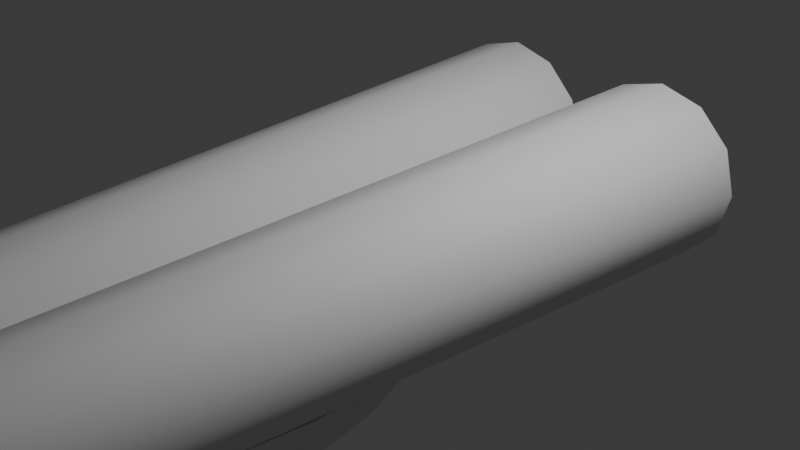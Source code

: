 # Source: shotgun_test.blend  (saved by Blender 4.5.90; exported with 4.5.12 LTS)
import bpy
from mathutils import Matrix  # noqa: F401  (used for matrix-valued properties, if any)

bpy.ops.wm.read_factory_settings(use_empty=True)
scene = bpy.context.scene
scene.name = 'Scene'

# ---- collections
col_collection = bpy.data.collections.new('Collection'); scene.collection.children.link(col_collection)

# ---- node groups
ng_smooth_by_angle = bpy.data.node_groups.new('Smooth by Angle', 'GeometryNodeTree')
_s = ng_smooth_by_angle.interface.new_socket(name='Mesh', in_out='OUTPUT', socket_type='NodeSocketGeometry')
_s = ng_smooth_by_angle.interface.new_socket(name='Mesh', in_out='INPUT', socket_type='NodeSocketGeometry')
_s = ng_smooth_by_angle.interface.new_socket(name='Angle', in_out='INPUT', socket_type='NodeSocketFloat')
_s.subtype = 'ANGLE'
_s.default_value = 0.5236
_s.min_value = 0.0
_s.max_value = 3.142
_s.description = 'Maximum face angle for smooth edges'
_s = ng_smooth_by_angle.interface.new_socket(name='Ignore Sharpness', in_out='INPUT', socket_type='NodeSocketBool')
_s.force_non_field = True
ng_smooth_by_angle.description = 'Set the sharpness of mesh edges based on the angle between the neighboring faces'
ng_smooth_by_angle.is_modifier = True
_N = ng_smooth_by_angle.nodes; _L = ng_smooth_by_angle.links
n0 = _N.new('GeometryNodeSetShadeSmooth'); n0.name = 'Set Shade Smooth'; n0.location = (120, -80)
n0.domain = 'EDGE'
n1 = _N.new('GeometryNodeSetShadeSmooth'); n1.name = 'Set Shade Smooth.001'; n1.location = (300, -80)
n2 = _N.new('NodeGroupOutput'); n2.name = 'Group Output'; n2.location = (480, -80)
n3 = _N.new('GeometryNodeInputMeshEdgeAngle'); n3.name = 'Edge Angle'; n3.location = (-440, -240)
n4 = _N.new('NodeGroupInput'); n4.name = 'Group Input'; n4.location = (-80, -80)
n5 = _N.new('GeometryNodeInputEdgeSmooth'); n5.name = 'Is Edge Smooth'; n5.location = (-260, -120)
n6 = _N.new('GeometryNodeInputShadeSmooth'); n6.name = 'Is Shade Smooth'; n6.location = (-440, -397)
n7 = _N.new('FunctionNodeCompare'); n7.name = 'Compare'; n7.location = (-260, -260)
n7.operation = 'LESS_EQUAL'
n7.inputs[6].default_value = (0.0, 0.0, 0.0, 0.0)
n7.inputs[7].default_value = (0.0, 0.0, 0.0, 0.0)
n8 = _N.new('FunctionNodeBooleanMath'); n8.name = 'Boolean Math.001'; n8.location = (-80, -260)
n9 = _N.new('NodeGroupInput'); n9.name = 'Group Input.001'; n9.location = (-440, -329)
n10 = _N.new('NodeGroupInput'); n10.name = 'Group Input.002'; n10.location = (-259, -189)
n11 = _N.new('FunctionNodeBooleanMath'); n11.name = 'Boolean Math'; n11.location = (-80, -149)
n11.operation = 'OR'
n12 = _N.new('FunctionNodeBooleanMath'); n12.name = 'Boolean Math.002'; n12.location = (-260, -380)
n12.operation = 'OR'
n13 = _N.new('NodeGroupInput'); n13.name = 'Group Input.003'; n13.location = (-440, -460)
_L.new(n3.outputs[0], n7.inputs[0])
_L.new(n1.outputs[0], n2.inputs[0])
_L.new(n9.outputs[1], n7.inputs[1])
_L.new(n7.outputs[0], n8.inputs[0])
_L.new(n4.outputs[0], n0.inputs[0])
_L.new(n0.outputs[0], n1.inputs[0])
_L.new(n8.outputs[0], n0.inputs[2])
_L.new(n10.outputs[2], n11.inputs[1])
_L.new(n5.outputs[0], n11.inputs[0])
_L.new(n11.outputs[0], n0.inputs[1])
_L.new(n13.outputs[2], n12.inputs[1])
_L.new(n6.outputs[0], n12.inputs[0])
_L.new(n12.outputs[0], n8.inputs[1])
n2.is_active_output = True

# ---- world
world_world = bpy.data.worlds.new('World'); scene.world = world_world
world_world.use_nodes = True; world_world.node_tree.nodes.clear()
_N = world_world.node_tree.nodes; _L = world_world.node_tree.links
n0 = _N.new('ShaderNodeOutputWorld'); n0.name = 'World Output'; n0.location = (200, 100)
n1 = _N.new('ShaderNodeBackground'); n1.name = 'Background'; n1.location = (-200, 100)
n1.inputs[0].default_value = (0.05088, 0.05088, 0.05088, 1.0)
_L.new(n1.outputs[0], n0.inputs[0])
n0.is_active_output = True
world_world.color = (0.05088, 0.05088, 0.05088)
world_world.sun_shadow_jitter_overblur = 0.0

# ---- cameras
cam_camera = bpy.data.cameras.new('Camera')
cam_camera.clip_end = 100.0
cam_camera.ortho_scale = 7.314

# ---- lights
light_light = bpy.data.lights.new('Light', 'POINT')
light_light.energy = 1000.0
light_light.shadow_soft_size = 0.1

# ---- meshes
me_cylinder = bpy.data.meshes.new('Cylinder')
me_cylinder.from_pydata([(-1.027, 1.0, 0.7135), (-0.6858, -5.705, 0.7433), (-0.6704, 1.0, 0.6179), (-0.3141, -5.705, 0.6437), (-0.4092, 1.0, 0.3568), (-0.04204, -5.705, 0.3717), (-0.3136, 1.0, 0.0), (0.05754, -5.705, -7.65e-09), (-0.4092, 1.0, -0.3568), (-0.04204, -5.705, -0.3717), (-0.6704, 1.0, -0.6179), (-0.3141, -5.705, -0.6437), (-1.027, 1.0, -0.7135), (-0.6858, -5.705, -0.7433), (-1.384, 1.0, -0.6179), (-1.057, -5.705, -0.6437), (-1.645, 1.0, -0.3568), (-1.329, -5.705, -0.3717), (-1.741, 1.0, 0.0), (-1.429, -5.705, -7.65e-09), (-1.645, 1.0, 0.3568), (-1.329, -5.705, 0.3717), (-1.384, 1.0, 0.6179), (-1.057, -5.705, 0.6437), (-1.027, 1.0, 1.0), (-0.5272, 1.0, 0.866), (-0.1611, 1.0, 0.5), (-0.02716, 1.0, 0.0), (-0.1611, 1.0, -0.5), (-0.5272, 1.0, -0.866), (-1.027, 1.0, -1.0), (-1.527, 1.0, -0.866), (-1.893, 1.0, -0.5), (-2.027, 1.0, 0.0), (-1.893, 1.0, 0.5), (-1.527, 1.0, 0.866), (-1.027, 0.08234, -1.49e-08), (-0.6858, -6.198, -3.974e-08), (-0.6858, -6.167, 0.3312), (-0.6858, -6.061, 0.5372), (-0.9544, -6.061, 0.4653), (-0.8513, -6.167, 0.2868), (-0.5202, -6.167, 0.2868), (-0.4171, -6.061, 0.4653), (-0.3546, -6.167, -2.544e-08), (-0.1485, -6.061, -1.655e-08), (-0.2205, -6.061, 0.2686), (-0.399, -6.167, 0.1656), (-1.151, -6.061, 0.2686), (-0.9725, -6.167, 0.1656), (-1.223, -6.061, -1.655e-08), (-1.017, -6.167, -2.544e-08), (-1.151, -6.061, -0.2686), (-0.9725, -6.167, -0.1656), (-0.9544, -6.061, -0.4653), (-0.8513, -6.167, -0.2868), (-0.6858, -6.061, -0.5372), (-0.6858, -6.167, -0.3312), (-0.4171, -6.061, -0.4653), (-0.5202, -6.167, -0.2868), (-0.2205, -6.061, -0.2686), (-0.399, -6.167, -0.1656)], [], [(24, 1, 3, 25), (25, 3, 5, 26), (26, 5, 7, 27), (27, 7, 9, 28), (28, 9, 11, 29), (29, 11, 13, 30), (30, 13, 15, 31), (31, 15, 17, 32), (32, 17, 19, 33), (33, 19, 21, 34), (34, 21, 23, 35), (35, 23, 1, 24), (4, 6, 36), (2, 0, 24, 25), (4, 2, 25, 26), (6, 4, 26, 27), (8, 6, 27, 28), (10, 8, 28, 29), (12, 10, 29, 30), (14, 12, 30, 31), (16, 14, 31, 32), (18, 16, 32, 33), (20, 18, 33, 34), (22, 20, 34, 35), (0, 22, 35, 24), (18, 20, 36), (12, 14, 36), (6, 8, 36), (20, 22, 36), (0, 2, 36), (14, 16, 36), (8, 10, 36), (22, 0, 36), (2, 4, 36), (16, 18, 36), (10, 12, 36), (38, 41, 37), (42, 38, 37), (44, 47, 37), (41, 49, 37), (47, 42, 37), (49, 51, 37), (51, 53, 37), (53, 55, 37), (55, 57, 37), (57, 59, 37), (59, 61, 37), (61, 44, 37), (9, 7, 45, 60), (60, 45, 44, 61), (11, 9, 60, 58), (58, 60, 61, 59), (13, 11, 58, 56), (56, 58, 59, 57), (15, 13, 56, 54), (54, 56, 57, 55), (17, 15, 54, 52), (52, 54, 55, 53), (19, 17, 52, 50), (50, 52, 53, 51), (21, 19, 50, 48), (48, 50, 51, 49), (5, 3, 43, 46), (46, 43, 42, 47), (23, 21, 48, 40), (40, 48, 49, 41), (7, 5, 46, 45), (45, 46, 47, 44), (3, 1, 39, 43), (43, 39, 38, 42), (1, 23, 40, 39), (39, 40, 41, 38)])
me_cylinder.polygons.foreach_set('use_smooth', [True] * 72)
_uv = me_cylinder.uv_layers.new(name='UVMap')
_uv.uv.foreach_set('vector', [1.0, 0.5, 1.0, 1.0, 0.9167, 1.0, 0.9167, 0.5, 0.9167, 0.5, 0.9167, 1.0, 0.8333, 1.0, 0.8333, 0.5, 0.8333, 0.5, 0.8333, 1.0, 0.75, 1.0, 0.75, 0.5, 0.75, 0.5, 0.75, 1.0, 0.6667, 1.0, 0.6667, 0.5, 0.6667, 0.5, 0.6667, 1.0, 0.5833, 1.0, 0.5833, 0.5, 0.5833, 0.5, 0.5833, 1.0, 0.5, 1.0, 0.5, 0.5, 0.5, 0.5, 0.5, 1.0, 0.4167, 1.0, 0.4167, 0.5, 0.4167, 0.5, 0.4167, 1.0, 0.3333, 1.0, 0.3333, 0.5, 0.3333, 0.5, 0.3333, 1.0, 0.25, 1.0, 0.25, 0.5, 0.25, 0.5, 0.25, 1.0, 0.1667, 1.0, 0.1667, 0.5, 0.1667, 0.5, 0.1667, 1.0, 0.08333, 1.0, 0.08333, 0.5, 0.08333, 0.5, 0.08333, 1.0, 7.451e-08, 1.0, 7.451e-08, 0.5, 0.8983, 0.3356, 0.9212, 0.25, 0.8983, 0.3356, 0.8356, 0.3983, 0.75, 0.4212, 0.75, 0.49, 0.87, 0.4578, 0.8983, 0.3356, 0.8356, 0.3983, 0.87, 0.4578, 0.9578, 0.37, 0.9212, 0.25, 0.8983, 0.3356, 0.9578, 0.37, 0.99, 0.25, 0.8983, 0.1644, 0.9212, 0.25, 0.99, 0.25, 0.9578, 0.13, 0.8356, 0.1017, 0.8983, 0.1644, 0.9578, 0.13, 0.87, 0.04215, 0.75, 0.07875, 0.8356, 0.1017, 0.87, 0.04215, 0.75, 0.01, 0.6644, 0.1017, 0.75, 0.07875, 0.75, 0.01, 0.63, 0.04215, 0.6017, 0.1644, 0.6644, 0.1017, 0.63, 0.04215, 0.5422, 0.13, 0.5788, 0.25, 0.6017, 0.1644, 0.5422, 0.13, 0.51, 0.25, 0.6017, 0.3356, 0.5788, 0.25, 0.51, 0.25, 0.5422, 0.37, 0.6644, 0.3983, 0.6017, 0.3356, 0.5422, 0.37, 0.63, 0.4578, 0.75, 0.4212, 0.6644, 0.3983, 0.63, 0.4578, 0.75, 0.49, 0.5788, 0.25, 0.6017, 0.3356, 0.5788, 0.25, 0.75, 0.07875, 0.6644, 0.1017, 0.75, 0.07875, 0.9212, 0.25, 0.8983, 0.1644, 0.9212, 0.25, 0.6017, 0.3356, 0.6644, 0.3983, 0.6017, 0.3356, 0.75, 0.4212, 0.8356, 0.3983, 0.75, 0.4212, 0.6644, 0.1017, 0.6017, 0.1644, 0.6644, 0.1017, 0.8983, 0.1644, 0.8356, 0.1017, 0.8983, 0.1644, 0.6644, 0.3983, 0.75, 0.4212, 0.6644, 0.3983, 0.8356, 0.3983, 0.8983, 0.3356, 0.8356, 0.3983, 0.6017, 0.1644, 0.5788, 0.25, 0.6017, 0.1644, 0.8356, 0.1017, 0.75, 0.07875, 0.8356, 0.1017, 7.451e-08, 1.0, 0.08333, 1.0, 7.451e-08, 1.0, 0.9167, 1.0, 1.0, 1.0, 0.9167, 1.0, 0.75, 1.0, 0.8333, 1.0, 0.75, 1.0, 0.08333, 1.0, 0.1667, 1.0, 0.08333, 1.0, 0.8333, 1.0, 0.9167, 1.0, 0.8333, 1.0, 0.1667, 1.0, 0.25, 1.0, 0.1667, 1.0, 0.25, 1.0, 0.3333, 1.0, 0.25, 1.0, 0.3333, 1.0, 0.4167, 1.0, 0.3333, 1.0, 0.4167, 1.0, 0.5, 1.0, 0.4167, 1.0, 0.5, 1.0, 0.5833, 1.0, 0.5, 1.0, 0.5833, 1.0, 0.6667, 1.0, 0.5833, 1.0, 0.6667, 1.0, 0.75, 1.0, 0.6667, 1.0, 0.6667, 1.0, 0.75, 1.0, 0.75, 1.0, 0.6667, 1.0, 0.6667, 1.0, 0.75, 1.0, 0.75, 1.0, 0.6667, 1.0, 0.5833, 1.0, 0.6667, 1.0, 0.6667, 1.0, 0.5833, 1.0, 0.5833, 1.0, 0.6667, 1.0, 0.6667, 1.0, 0.5833, 1.0, 0.5, 1.0, 0.5833, 1.0, 0.5833, 1.0, 0.5, 1.0, 0.5, 1.0, 0.5833, 1.0, 0.5833, 1.0, 0.5, 1.0, 0.4167, 1.0, 0.5, 1.0, 0.5, 1.0, 0.4167, 1.0, 0.4167, 1.0, 0.5, 1.0, 0.5, 1.0, 0.4167, 1.0, 0.3333, 1.0, 0.4167, 1.0, 0.4167, 1.0, 0.3333, 1.0, 0.3333, 1.0, 0.4167, 1.0, 0.4167, 1.0, 0.3333, 1.0, 0.25, 1.0, 0.3333, 1.0, 0.3333, 1.0, 0.25, 1.0, 0.25, 1.0, 0.3333, 1.0, 0.3333, 1.0, 0.25, 1.0, 0.1667, 1.0, 0.25, 1.0, 0.25, 1.0, 0.1667, 1.0, 0.1667, 1.0, 0.25, 1.0, 0.25, 1.0, 0.1667, 1.0, 0.8333, 1.0, 0.9167, 1.0, 0.9167, 1.0, 0.8333, 1.0, 0.8333, 1.0, 0.9167, 1.0, 0.9167, 1.0, 0.8333, 1.0, 0.08333, 1.0, 0.1667, 1.0, 0.1667, 1.0, 0.08333, 1.0, 0.08333, 1.0, 0.1667, 1.0, 0.1667, 1.0, 0.08333, 1.0, 0.75, 1.0, 0.8333, 1.0, 0.8333, 1.0, 0.75, 1.0, 0.75, 1.0, 0.8333, 1.0, 0.8333, 1.0, 0.75, 1.0, 0.9167, 1.0, 1.0, 1.0, 1.0, 1.0, 0.9167, 1.0, 0.9167, 1.0, 1.0, 1.0, 1.0, 1.0, 0.9167, 1.0, 7.451e-08, 1.0, 0.08333, 1.0, 0.08333, 1.0, 7.451e-08, 1.0, 7.451e-08, 1.0, 0.08333, 1.0, 0.08333, 1.0, 7.451e-08, 1.0])
me_cylinder.update()
me_sphere = bpy.data.meshes.new('Sphere')
me_sphere.from_pydata([(-1.264, 0.1386, 1.05), (-0.4656, 0.09157, 0.8039), (-0.1412, 0.0698, 0.4351), (-0.06532, 0.06391, -5.099e-08), (-0.1412, 0.0698, -0.4351), (-0.4656, 0.09157, -0.8039), (-1.264, 0.1386, -1.05), (-1.304, -0.005154, 1.05), (-0.6152, -0.1706, 0.8039), (-0.2388, -0.2773, 0.4351), (-0.1708, -0.3117, -5.441e-08), (-0.2388, -0.2773, -0.4351), (-0.6152, -0.1706, -0.8039), (-1.304, -0.005154, -1.05), (-1.515, -0.117, 1.05), (-0.9905, -0.378, 0.8039), (-0.6449, -0.5521, 0.4351), (-0.5354, -0.6127, -6.254e-08), (-0.6449, -0.5521, -0.4351), (-0.9905, -0.378, -0.8039), (-1.515, -0.117, -1.05), (-1.776, -0.1841, 1.05), (-1.563, -0.4977, 0.8039), (-1.399, -0.7083, 0.4351), (-1.338, -0.7824, -8.487e-08), (-1.399, -0.7083, -0.4351), (-1.563, -0.4977, -0.8039), (-1.776, -0.1841, -1.05), (-1.977, -0.1994, 1.05), (-2.002, -0.5228, 0.8039), (-2.019, -0.739, 0.4351), (-2.025, -0.8149, -9.823e-08), (-2.019, -0.739, -0.4351), (-2.002, -0.5228, -0.8039), (-1.977, -0.1994, -1.05), (-1.947, 0.1821, -1.137), (-1.947, 0.1821, 1.137), (-5.466, 0.04287, 0.9239), (-5.466, -0.2816, 0.7071), (-5.466, -0.4983, 0.3827), (-5.466, -0.5745, -2.575e-07), (-5.466, -0.4983, -0.3827), (-5.466, -0.2816, -0.7071), (-5.466, 0.04287, -0.9239), (-5.466, 0.4255, -1.0), (-5.466, 0.4255, 1.0)], [], [(6, 5, 12, 13), (4, 3, 10, 11), (2, 1, 8, 9), (0, 36, 7), (35, 6, 13), (5, 4, 11, 12), (3, 2, 9, 10), (1, 0, 7, 8), (9, 8, 15, 16), (7, 36, 14), (35, 13, 20), (12, 11, 18, 19), (10, 9, 16, 17), (8, 7, 14, 15), (13, 12, 19, 20), (11, 10, 17, 18), (35, 20, 27), (19, 18, 25, 26), (17, 16, 23, 24), (15, 14, 21, 22), (20, 19, 26, 27), (18, 17, 24, 25), (16, 15, 22, 23), (14, 36, 21), (22, 21, 28, 29), (27, 26, 33, 34), (25, 24, 31, 32), (23, 22, 29, 30), (21, 36, 28), (35, 27, 34), (26, 25, 32, 33), (24, 23, 30, 31), (32, 31, 40, 41), (31, 30, 39, 40), (30, 29, 38, 39), (28, 36, 45, 37), (29, 28, 37, 38), (35, 34, 43, 44), (34, 33, 42, 43), (33, 32, 41, 42), (37, 45, 44, 43, 42, 41, 40, 39, 38), (0, 1, 2, 3, 4, 5, 6, 35, 44, 45, 36)])
me_sphere.polygons.foreach_set('use_smooth', [True] * 42)
_uv = me_sphere.uv_layers.new(name='UVMap')
_uv.uv.foreach_set('vector', [0.5, 0.125, 0.5, 0.25, 0.4375, 0.25, 0.4375, 0.125, 0.5, 0.375, 0.5, 0.5, 0.4375, 0.5, 0.4375, 0.375, 0.5, 0.625, 0.5, 0.75, 0.4375, 0.75, 0.4375, 0.625, 0.5, 0.875, 0.4687, 1.0, 0.4375, 0.875, 0.4687, 0.0, 0.5, 0.125, 0.4375, 0.125, 0.5, 0.25, 0.5, 0.375, 0.4375, 0.375, 0.4375, 0.25, 0.5, 0.5, 0.5, 0.625, 0.4375, 0.625, 0.4375, 0.5, 0.5, 0.75, 0.5, 0.875, 0.4375, 0.875, 0.4375, 0.75, 0.4375, 0.625, 0.4375, 0.75, 0.375, 0.75, 0.375, 0.625, 0.4375, 0.875, 0.4062, 1.0, 0.375, 0.875, 0.4062, 0.0, 0.4375, 0.125, 0.375, 0.125, 0.4375, 0.25, 0.4375, 0.375, 0.375, 0.375, 0.375, 0.25, 0.4375, 0.5, 0.4375, 0.625, 0.375, 0.625, 0.375, 0.5, 0.4375, 0.75, 0.4375, 0.875, 0.375, 0.875, 0.375, 0.75, 0.4375, 0.125, 0.4375, 0.25, 0.375, 0.25, 0.375, 0.125, 0.4375, 0.375, 0.4375, 0.5, 0.375, 0.5, 0.375, 0.375, 0.3437, 0.0, 0.375, 0.125, 0.3125, 0.125, 0.375, 0.25, 0.375, 0.375, 0.3125, 0.375, 0.3125, 0.25, 0.375, 0.5, 0.375, 0.625, 0.3125, 0.625, 0.3125, 0.5, 0.375, 0.75, 0.375, 0.875, 0.3125, 0.875, 0.3125, 0.75, 0.375, 0.125, 0.375, 0.25, 0.3125, 0.25, 0.3125, 0.125, 0.375, 0.375, 0.375, 0.5, 0.3125, 0.5, 0.3125, 0.375, 0.375, 0.625, 0.375, 0.75, 0.3125, 0.75, 0.3125, 0.625, 0.375, 0.875, 0.3437, 1.0, 0.3125, 0.875, 0.3125, 0.75, 0.3125, 0.875, 0.25, 0.875, 0.25, 0.75, 0.3125, 0.125, 0.3125, 0.25, 0.25, 0.25, 0.25, 0.125, 0.3125, 0.375, 0.3125, 0.5, 0.25, 0.5, 0.25, 0.375, 0.3125, 0.625, 0.3125, 0.75, 0.25, 0.75, 0.25, 0.625, 0.3125, 0.875, 0.2812, 1.0, 0.25, 0.875, 0.2812, 0.0, 0.3125, 0.125, 0.25, 0.125, 0.3125, 0.25, 0.3125, 0.375, 0.25, 0.375, 0.25, 0.25, 0.3125, 0.5, 0.3125, 0.625, 0.25, 0.625, 0.25, 0.5, 0.25, 0.375, 0.25, 0.5, -0.03257, 0.5, -0.03566, 0.3958, 0.25, 0.5, 0.25, 0.625, -0.03566, 0.6042, -0.03257, 0.5, 0.25, 0.625, 0.25, 0.75, -0.08941, 0.69, -0.03566, 0.6042, 0.25, 0.875, 0.2812, 1.0, -0.4332, 1.109, -0.2597, 0.7839, 0.25, 0.75, 0.25, 0.875, -0.2597, 0.7839, -0.08941, 0.69, 0.2812, 0.0, 0.25, 0.125, -0.2597, 0.2161, -0.4332, -0.1086, 0.25, 0.125, 0.25, 0.25, -0.08941, 0.31, -0.2597, 0.2161, 0.25, 0.25, 0.25, 0.375, -0.03566, 0.3958, -0.08941, 0.31, -0.2597, 0.7839, -0.4332, 1.109, -0.4332, -0.1086, -0.2597, 0.2161, -0.08941, 0.31, -0.03566, 0.3958, -0.03257, 0.5, -0.03566, 0.6042, -0.08941, 0.69, 0.5, 0.875, 0.5, 0.75, 0.5, 0.625, 0.5, 0.5, 0.5, 0.375, 0.5, 0.25, 0.5, 0.125, 0.2812, 0.0, -0.4332, -0.1086, -0.4332, 1.109, 0.4687, 1.0])
me_sphere.update()
me_cube_002 = bpy.data.meshes.new('Cube.002')
me_cube_002.from_pydata([(-0.4492, -1.706, -0.9263), (-0.4492, -2.366, 0.7771), (-0.8263, 1.0, -1.0), (-0.6658, 1.0, 1.0), (0.4492, -1.706, -0.9263), (0.4492, -2.366, 0.7771), (0.8263, 1.0, -1.0), (0.6658, 1.0, 1.0), (-0.3865, -3.01, -1.91), (-0.3865, -3.67, -0.2063), (0.3865, -3.67, -0.2063), (0.3865, -3.01, -1.91), (-0.8578, -6.317, -3.314), (-0.8578, -7.448, -0.3931), (0.8578, -7.448, -0.3931), (0.8578, -6.317, -3.314), (-0.3954, -2.834, 0.5388), (-0.3865, -3.269, 0.211), (0.3865, -3.269, 0.211), (0.3954, -2.834, 0.5388), (0.3865, -2.609, -1.492), (0.3954, -2.174, -1.165), (-0.3954, -2.174, -1.165), (-0.3865, -2.609, -1.492), (-0.9263, -6.271, -3.431), (-0.9263, -7.493, -0.2764), (0.9263, -7.493, -0.2764), (0.9263, -6.271, -3.431), (-0.9263, -6.764, -3.61), (-0.9263, -7.985, -0.4552), (0.9263, -7.985, -0.4552), (0.9263, -6.764, -3.61), (-0.5729, -0.9261, -0.9505), (-0.5575, -0.5179, 0.8885), (0.5729, -0.9261, -0.9505), (0.5575, -0.5179, 0.8885)], [], [(32, 33, 3, 2), (2, 3, 7, 6), (34, 35, 5, 4), (18, 17, 9, 10), (32, 34, 4, 0), (35, 33, 1, 5), (10, 9, 13, 14), (20, 18, 10, 11), (17, 23, 8, 9), (23, 20, 11, 8), (15, 14, 26, 27), (11, 10, 14, 15), (8, 11, 15, 12), (9, 8, 12, 13), (0, 4, 21, 22), (22, 21, 20, 23), (1, 0, 22, 16), (16, 22, 23, 17), (4, 5, 19, 21), (21, 19, 18, 20), (5, 1, 16, 19), (19, 16, 17, 18), (24, 27, 31, 28), (12, 15, 27, 24), (13, 12, 24, 25), (14, 13, 25, 26), (31, 30, 29, 28), (25, 24, 28, 29), (26, 25, 29, 30), (27, 26, 30, 31), (7, 3, 33, 35), (2, 6, 34, 32), (6, 7, 35, 34), (0, 1, 33, 32)])
me_cube_002.polygons.foreach_set('use_smooth', [True] * 34)
_uv = me_cube_002.uv_layers.new(name='UVMap')
_uv.uv.foreach_set('vector', [0.375, 0.08204, 0.625, 0.125, 0.625, 0.25, 0.375, 0.25, 0.375, 0.25, 0.625, 0.25, 0.625, 0.5, 0.375, 0.5, 0.375, 0.668, 0.625, 0.625, 0.625, 0.75, 0.375, 0.75, 0.625, 0.75, 0.875, 0.75, 0.875, 0.75, 0.625, 0.75, 0.125, 0.668, 0.375, 0.668, 0.375, 0.75, 0.125, 0.75, 0.625, 0.625, 0.875, 0.625, 0.875, 0.75, 0.625, 0.75, 0.625, 0.75, 0.875, 0.75, 0.875, 0.75, 0.625, 0.75, 0.375, 0.75, 0.625, 0.75, 0.625, 0.75, 0.375, 0.75, 0.625, 0.0, 0.375, 0.0, 0.375, 0.0, 0.625, 0.0, 0.125, 0.75, 0.375, 0.75, 0.375, 0.75, 0.125, 0.75, 0.375, 0.75, 0.625, 0.75, 0.625, 0.75, 0.375, 0.75, 0.375, 0.75, 0.625, 0.75, 0.625, 0.75, 0.375, 0.75, 0.125, 0.75, 0.375, 0.75, 0.375, 0.75, 0.125, 0.75, 0.625, 0.0, 0.375, 0.0, 0.375, 0.0, 0.625, 0.0, 0.125, 0.75, 0.375, 0.75, 0.375, 0.75, 0.125, 0.75, 0.125, 0.75, 0.375, 0.75, 0.375, 0.75, 0.125, 0.75, 0.625, 0.0, 0.375, 0.0, 0.375, 0.0, 0.625, 0.0, 0.625, 0.0, 0.375, 0.0, 0.375, 0.0, 0.625, 0.0, 0.375, 0.75, 0.625, 0.75, 0.625, 0.75, 0.375, 0.75, 0.375, 0.75, 0.625, 0.75, 0.625, 0.75, 0.375, 0.75, 0.625, 0.75, 0.875, 0.75, 0.875, 0.75, 0.625, 0.75, 0.625, 0.75, 0.875, 0.75, 0.875, 0.75, 0.625, 0.75, 0.125, 0.75, 0.375, 0.75, 0.375, 0.75, 0.125, 0.75, 0.125, 0.75, 0.375, 0.75, 0.375, 0.75, 0.125, 0.75, 0.625, 0.0, 0.375, 0.0, 0.375, 0.0, 0.625, 0.0, 0.625, 0.75, 0.875, 0.75, 0.875, 0.75, 0.625, 0.75, 0.375, 0.75, 0.625, 0.75, 0.625, 1.0, 0.375, 1.0, 0.625, 0.0, 0.375, 0.0, 0.375, 0.0, 0.625, 0.0, 0.625, 0.75, 0.875, 0.75, 0.875, 0.75, 0.625, 0.75, 0.375, 0.75, 0.625, 0.75, 0.625, 0.75, 0.375, 0.75, 0.625, 0.5, 0.875, 0.5, 0.875, 0.625, 0.625, 0.625, 0.125, 0.5, 0.375, 0.5, 0.375, 0.668, 0.125, 0.668, 0.375, 0.5, 0.625, 0.5, 0.625, 0.625, 0.375, 0.668, 0.375, 0.0, 0.625, 0.0, 0.625, 0.125, 0.375, 0.08204])
me_cube_002.update()
me_circle = bpy.data.meshes.new('Circle')
me_circle.from_pydata([(-1.902e-08, 1.097, 0.3897), (-0.3827, 1.021, 0.3897), (-0.7071, 0.8045, 0.3897), (-0.9239, 0.4801, 0.3897), (-1.0, 0.09742, 0.3897), (-0.9239, -2.952, 0.3897), (0.9239, -2.952, 0.3897), (1.0, 0.09742, 0.3897), (0.9239, 0.4801, 0.3897), (0.7071, 0.8045, 0.3897), (0.3827, 1.021, 0.3897), (-2.659e-09, 1.097, -0.3897), (-0.3827, 1.021, -0.3897), (-0.7071, 0.8045, -0.3897), (-0.9239, 0.4801, -0.3897), (-1.0, 0.09742, -0.3897), (-0.9239, -2.952, -0.3897), (0.9239, -2.952, -0.3897), (1.0, 0.09742, -0.3897), (0.9239, 0.4801, -0.3897), (0.7071, 0.8045, -0.3897), (0.3827, 1.021, -0.3897)], [], [(1, 0, 10, 9, 8, 7, 6, 5, 4, 3, 2), (12, 13, 14, 15, 16, 17, 18, 19, 20, 21, 11), (10, 0, 11, 21), (0, 1, 12, 11), (7, 8, 19, 18), (4, 5, 16, 15), (1, 2, 13, 12), (8, 9, 20, 19), (5, 6, 17, 16), (2, 3, 14, 13), (9, 10, 21, 20), (6, 7, 18, 17), (3, 4, 15, 14)])
me_circle.polygons.foreach_set('use_smooth', [True] * 13)
_uv = me_circle.uv_layers.new(name='UVMap')
_uv.uv.foreach_set('vector', [0.0, 0.0, 0.0, 0.0, 0.0, 0.0, 0.0, 0.0, 0.0, 0.0, 0.0, 0.0, 0.0, 0.0, 0.0, 0.0, 0.0, 0.0, 0.0, 0.0, 0.0, 0.0, 0.0, 0.0, 0.0, 0.0, 0.0, 0.0, 0.0, 0.0, 0.0, 0.0, 0.0, 0.0, 0.0, 0.0, 0.0, 0.0, 0.0, 0.0, 0.0, 0.0, 0.0, 0.0, 0.0, 0.0, 0.0, 0.0, 0.0, 0.0, 0.0, 0.0, 0.0, 0.0, 0.0, 0.0, 0.0, 0.0, 0.0, 0.0, 0.0, 0.0, 0.0, 0.0, 0.0, 0.0, 0.0, 0.0, 0.0, 0.0, 0.0, 0.0, 0.0, 0.0, 0.0, 0.0, 0.0, 0.0, 0.0, 0.0, 0.0, 0.0, 0.0, 0.0, 0.0, 0.0, 0.0, 0.0, 0.0, 0.0, 0.0, 0.0, 0.0, 0.0, 0.0, 0.0, 0.0, 0.0, 0.0, 0.0, 0.0, 0.0, 0.0, 0.0, 0.0, 0.0, 0.0, 0.0, 0.0, 0.0, 0.0, 0.0, 0.0, 0.0, 0.0, 0.0, 0.0, 0.0, 0.0, 0.0, 0.0, 0.0, 0.0, 0.0, 0.0, 0.0, 0.0, 0.0, 0.0, 0.0, 0.0, 0.0])
me_circle.update()
me_circle_001 = bpy.data.meshes.new('Circle.001')
me_circle_001.from_pydata([(0.0, 1.0, 0.0), (0.5246, -1.079, -1.269e-08), (-0.004962, 1.09, -4.691e-09), (0.2235, -1.278, -1.687e-08), (-0.06841, -1.616, 5.165e-09), (-0.301, -1.999, 2.272e-08), (-0.2964, 0.1538, 2.238e-08), (-0.1049, -0.6944, 7.919e-09), (0.1323, -0.9909, -9.985e-09), (0.4785, -0.9604, -7.23e-09), (0.8029, -0.7436, -7.23e-09), (0.9695, -0.5104, -3.443e-09), (1.0, 0.0, 0.0), (0.9207, 0.6208, -5.853e-09), (0.7732, 0.8416, -5.853e-09), (0.5524, 0.9891, -5.853e-09), (0.8836, -0.8395, -1.269e-08), (1.068, -0.5814, -8.502e-09), (1.102, -0.01651, -4.691e-09), (1.014, 0.6706, -1.117e-08), (0.8508, 0.9149, -1.117e-08), (0.6064, 1.078, -1.117e-08), (-0.4194, 1.001, 3.184e-08), (-0.4247, 1.098, 2.682e-08)], [], [(14, 13, 19, 20), (12, 11, 17, 18), (10, 9, 1, 16), (15, 14, 20, 21), (13, 12, 18, 19), (11, 10, 16, 17), (0, 15, 21, 2), (3, 1, 9, 8), (4, 3, 8, 7), (5, 4, 7, 6), (0, 2, 23, 22)])
me_circle_001.polygons.foreach_set('use_smooth', [True] * 11)
_uv = me_circle_001.uv_layers.new(name='UVMap')
_uv.uv.foreach_set('vector', [0.0, 0.0, 0.0, 0.0, 0.0, 0.0, 0.0, 0.0, 0.0, 0.0, 0.0, 0.0, 0.0, 0.0, 0.0, 0.0, 0.0, 0.0, 0.0, 0.0, 0.0, 0.0, 0.0, 0.0, 0.0, 0.0, 0.0, 0.0, 0.0, 0.0, 0.0, 0.0, 0.0, 0.0, 0.0, 0.0, 0.0, 0.0, 0.0, 0.0, 0.0, 0.0, 0.0, 0.0, 0.0, 0.0, 0.0, 0.0, 0.0, 0.0, 0.0, 0.0, 0.0, 0.0, 0.0, 0.0, 0.0, 0.0, 0.0, 0.0, 0.0, 0.0, 0.0, 0.0, 0.0, 0.0, 0.0, 0.0, 0.0, 0.0, 0.0, 0.0, 0.0, 0.0, 0.0, 0.0, 0.0, 0.0, 0.0, 0.0, 0.0, 0.0, 0.0, 0.0, 0.0, 0.0, 0.0, 0.0])
me_circle_001.update()
me_circle_002 = bpy.data.meshes.new('Circle.002')
me_circle_002.from_pydata([(0.3375, -0.2541, -2.548e-08), (0.3325, -0.1639, -3.017e-08), (-0.2524, -0.2638, 2.676e-08), (-0.2725, 0.1011, 7.797e-09), (0.4982, -0.147, -3.878e-08), (0.4545, -0.1251, -3.822e-08), (0.0004129, -0.1578, -5.236e-09), (0.005646, -0.253, -2.878e-10)], [], [(7, 6, 3, 2), (1, 0, 4, 5), (0, 1, 6, 7)])
me_circle_002.polygons.foreach_set('use_smooth', [True] * 3)
_uv = me_circle_002.uv_layers.new(name='UVMap')
_uv.uv.foreach_set('vector', [0.0, 0.0, 0.0, 0.0, 0.0, 0.0, 0.0, 0.0, 0.0, 0.0, 0.0, 0.0, 0.0, 0.0, 0.0, 0.0, 0.0, 0.0, 0.0, 0.0, 0.0, 0.0, 0.0, 0.0])
me_circle_002.update()

# ---- objects
ob_light = bpy.data.objects.new('Light', light_light)
ob_camera = bpy.data.objects.new('Camera', cam_camera)
ob_cylinder = bpy.data.objects.new('Cylinder', me_cylinder)
ob_sphere = bpy.data.objects.new('Sphere', me_sphere)
ob_cube = bpy.data.objects.new('Cube', me_cube_002)
ob_circle = bpy.data.objects.new('Circle', me_circle)
ob_circle_001 = bpy.data.objects.new('Circle.001', me_circle_001)
ob_circle_002 = bpy.data.objects.new('Circle.002', me_circle_002)

# ---- transforms, parenting, visibility, modifiers, constraints
ob_light.location = (4.076, 1.005, 5.904)
ob_light.rotation_euler = (0.6503, 0.05522, 1.866)
ob_light.lock_rotations_4d = False
ob_light.empty_display_type = 'ARROWS'
ob_light.color = (0.0, 0.0, 0.0, 0.0)
ob_light.lineart.crease_threshold = 0.0
ob_camera.location = (7.359, -6.926, 4.958)
ob_camera.rotation_euler = (1.109, 0.0, 0.8149)
ob_camera.lock_rotations_4d = False
ob_camera.empty_display_type = 'ARROWS'
ob_camera.color = (0.0, 0.0, 0.0, 0.0)
ob_camera.display_type = 'WIRE'
ob_camera.lineart.crease_threshold = 0.0
ob_cylinder.location = (0.0, 1.684, 0.0)
ob_cylinder.scale = (1.0, 1.233, 1.0)
_m = ob_cylinder.modifiers.new('Mirror', 'MIRROR')
_m = ob_cylinder.modifiers.new('Smooth by Angle', 'NODES')
_m.node_group = ng_smooth_by_angle
_gi = [s.identifier for s in ng_smooth_by_angle.interface.items_tree if s.item_type == 'SOCKET' and s.in_out == 'INPUT']
_m[_gi[1]] = 0.6981  # 'Angle'
_m.use_pin_to_last = True
_m.show_group_selector = False
ob_sphere.location = (-8.708e-18, -0.1177, -1.036)
ob_sphere.rotation_euler = (1.571, -0.0, 1.571)
_m = ob_sphere.modifiers.new('Smooth by Angle', 'NODES')
_m.node_group = ng_smooth_by_angle
_gi = [s.identifier for s in ng_smooth_by_angle.interface.items_tree if s.item_type == 'SOCKET' and s.in_out == 'INPUT']
_m[_gi[1]] = 0.6981  # 'Angle'
_m.use_pin_to_last = True
_m.show_group_selector = False
ob_cube.location = (7.837e-17, -6.706, -0.353)
ob_cube.scale = (1.547, 1.168, 1.315)
_m = ob_cube.modifiers.new('Smooth by Angle', 'NODES')
_m.node_group = ng_smooth_by_angle
_m.use_pin_to_last = True
_m.show_group_selector = False
ob_circle.location = (-2.25e-16, -8.644, 1.013)
ob_circle.rotation_euler = (1.571, -0.6862, 1.571)
ob_circle.scale = (0.2107, 0.2107, 0.2107)
_m = ob_circle.modifiers.new('Smooth by Angle', 'NODES')
_m.node_group = ng_smooth_by_angle
_m.use_pin_to_last = True
_m.show_group_selector = False
ob_circle_001.location = (1.567e-15, -7.954, -1.661)
ob_circle_001.rotation_euler = (-0.0, 1.571, 0.0)
ob_circle_001.scale = (0.607, 0.607, 0.607)
_m = ob_circle_001.modifiers.new('Solidify', 'SOLIDIFY')
_m.thickness = 1.54
_m.offset = 0.0
_m = ob_circle_001.modifiers.new('Smooth by Angle', 'NODES')
_m.node_group = ng_smooth_by_angle
_gi = [s.identifier for s in ng_smooth_by_angle.interface.items_tree if s.item_type == 'SOCKET' and s.in_out == 'INPUT']
_m[_gi[1]] = 1.396  # 'Angle'
_m.use_pin_to_last = True
_m.show_group_selector = False
ob_circle_002.location = (0.01074, -7.926, -1.752)
ob_circle_002.rotation_euler = (-1.571, 1.401, -1.571)
ob_circle_002.scale = (0.607, 0.607, 0.607)
_m = ob_circle_002.modifiers.new('Solidify', 'SOLIDIFY')
_m.thickness = 0.58
_m.offset = 0.0
_m = ob_circle_002.modifiers.new('Smooth by Angle', 'NODES')
_m.node_group = ng_smooth_by_angle
_gi = [s.identifier for s in ng_smooth_by_angle.interface.items_tree if s.item_type == 'SOCKET' and s.in_out == 'INPUT']
_m[_gi[1]] = 1.396  # 'Angle'
_m.use_pin_to_last = True
_m.show_group_selector = False

# ---- collection membership
col_collection.objects.link(ob_light)
col_collection.objects.link(ob_camera)
col_collection.objects.link(ob_cylinder)
col_collection.objects.link(ob_sphere)
col_collection.objects.link(ob_cube)
col_collection.objects.link(ob_circle)
col_collection.objects.link(ob_circle_001)
col_collection.objects.link(ob_circle_002)

# ---- scene / render settings (as saved in the file)
scene.camera = ob_camera
scene.frame_start = 1; scene.frame_end = 250; scene.frame_set(1)
scene.render.engine = 'BLENDER_EEVEE_NEXT'
bpy.context.view_layer.update()
